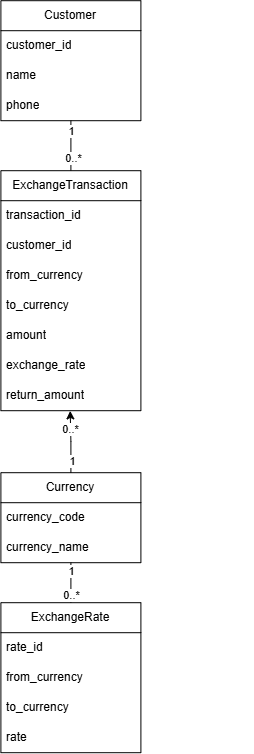

The diagram above was exported from draw.io. Its source (the exported page's mxGraphModel, read from the mxfile embedded in the PNG):
<mxGraphModel dx="1508" dy="955" grid="1" gridSize="10" guides="1" tooltips="1" connect="1" arrows="1" fold="1" page="1" pageScale="1" pageWidth="827" pageHeight="1169" math="0" shadow="0">
  <root>
    <mxCell id="0" />
    <mxCell id="1" parent="0" />
    <mxCell id="bu9LJHvROL5WKM2bb5O5-39" edge="1" parent="1" source="bu9LJHvROL5WKM2bb5O5-1" style="edgeStyle=orthogonalEdgeStyle;rounded=0;orthogonalLoop=1;jettySize=auto;html=1;exitX=0.5;exitY=1;exitDx=0;exitDy=0;entryX=0.5;entryY=0;entryDx=0;entryDy=0;endArrow=none;endFill=0;" target="bu9LJHvROL5WKM2bb5O5-16">
      <mxGeometry relative="1" as="geometry" />
    </mxCell>
    <mxCell id="bu9LJHvROL5WKM2bb5O5-40" connectable="0" parent="bu9LJHvROL5WKM2bb5O5-39" style="edgeLabel;html=1;align=center;verticalAlign=middle;resizable=0;points=[];" value="1" vertex="1">
      <mxGeometry relative="1" x="-0.4345" y="-1" as="geometry">
        <mxPoint y="-5" as="offset" />
      </mxGeometry>
    </mxCell>
    <mxCell id="bu9LJHvROL5WKM2bb5O5-1" parent="1" style="swimlane;fontStyle=0;childLayout=stackLayout;horizontal=1;startSize=30;horizontalStack=0;resizeParent=1;resizeParentMax=0;resizeLast=0;collapsible=1;marginBottom=0;whiteSpace=wrap;html=1;" value="Customer" vertex="1">
      <mxGeometry height="120" width="140" x="290" y="160" as="geometry" />
    </mxCell>
    <mxCell id="bu9LJHvROL5WKM2bb5O5-2" parent="bu9LJHvROL5WKM2bb5O5-1" style="text;strokeColor=none;fillColor=none;align=left;verticalAlign=middle;spacingLeft=4;spacingRight=4;overflow=hidden;points=[[0,0.5],[1,0.5]];portConstraint=eastwest;rotatable=0;whiteSpace=wrap;html=1;" value="customer_id" vertex="1">
      <mxGeometry height="30" width="140" y="30" as="geometry" />
    </mxCell>
    <mxCell id="bu9LJHvROL5WKM2bb5O5-3" parent="bu9LJHvROL5WKM2bb5O5-1" style="text;strokeColor=none;fillColor=none;align=left;verticalAlign=middle;spacingLeft=4;spacingRight=4;overflow=hidden;points=[[0,0.5],[1,0.5]];portConstraint=eastwest;rotatable=0;whiteSpace=wrap;html=1;" value="name" vertex="1">
      <mxGeometry height="30" width="140" y="60" as="geometry" />
    </mxCell>
    <mxCell id="bu9LJHvROL5WKM2bb5O5-4" parent="bu9LJHvROL5WKM2bb5O5-1" style="text;strokeColor=none;fillColor=none;align=left;verticalAlign=middle;spacingLeft=4;spacingRight=4;overflow=hidden;points=[[0,0.5],[1,0.5]];portConstraint=eastwest;rotatable=0;whiteSpace=wrap;html=1;" value="phone" vertex="1">
      <mxGeometry height="30" width="140" y="90" as="geometry" />
    </mxCell>
    <mxCell id="bu9LJHvROL5WKM2bb5O5-43" edge="1" parent="1" source="bu9LJHvROL5WKM2bb5O5-5" style="edgeStyle=orthogonalEdgeStyle;rounded=0;orthogonalLoop=1;jettySize=auto;html=1;exitX=0.5;exitY=1;exitDx=0;exitDy=0;entryX=0.5;entryY=0;entryDx=0;entryDy=0;endArrow=none;endFill=0;" target="bu9LJHvROL5WKM2bb5O5-9">
      <mxGeometry relative="1" as="geometry" />
    </mxCell>
    <mxCell id="bu9LJHvROL5WKM2bb5O5-44" connectable="0" parent="bu9LJHvROL5WKM2bb5O5-43" style="edgeLabel;html=1;align=center;verticalAlign=middle;resizable=0;points=[];" value="1" vertex="1">
      <mxGeometry relative="1" x="-0.1461" y="-3" as="geometry">
        <mxPoint x="2" y="-10" as="offset" />
      </mxGeometry>
    </mxCell>
    <mxCell id="bu9LJHvROL5WKM2bb5O5-5" parent="1" style="swimlane;fontStyle=0;childLayout=stackLayout;horizontal=1;startSize=30;horizontalStack=0;resizeParent=1;resizeParentMax=0;resizeLast=0;collapsible=1;marginBottom=0;whiteSpace=wrap;html=1;" value="Currency" vertex="1">
      <mxGeometry height="90" width="140" x="290" y="632" as="geometry" />
    </mxCell>
    <mxCell id="bu9LJHvROL5WKM2bb5O5-6" parent="bu9LJHvROL5WKM2bb5O5-5" style="text;strokeColor=none;fillColor=none;align=left;verticalAlign=middle;spacingLeft=4;spacingRight=4;overflow=hidden;points=[[0,0.5],[1,0.5]];portConstraint=eastwest;rotatable=0;whiteSpace=wrap;html=1;" value="currency_code" vertex="1">
      <mxGeometry height="30" width="140" y="30" as="geometry" />
    </mxCell>
    <mxCell id="bu9LJHvROL5WKM2bb5O5-7" parent="bu9LJHvROL5WKM2bb5O5-5" style="text;strokeColor=none;fillColor=none;align=left;verticalAlign=middle;spacingLeft=4;spacingRight=4;overflow=hidden;points=[[0,0.5],[1,0.5]];portConstraint=eastwest;rotatable=0;whiteSpace=wrap;html=1;" value="currency_name" vertex="1">
      <mxGeometry height="30" width="140" y="60" as="geometry" />
    </mxCell>
    <mxCell id="bu9LJHvROL5WKM2bb5O5-9" parent="1" style="swimlane;fontStyle=0;childLayout=stackLayout;horizontal=1;startSize=30;horizontalStack=0;resizeParent=1;resizeParentMax=0;resizeLast=0;collapsible=1;marginBottom=0;whiteSpace=wrap;html=1;miterlimit=4;" value="ExchangeRate" vertex="1">
      <mxGeometry height="150" width="140" x="290" y="762" as="geometry" />
    </mxCell>
    <mxCell id="bu9LJHvROL5WKM2bb5O5-10" parent="bu9LJHvROL5WKM2bb5O5-9" style="text;strokeColor=none;fillColor=none;align=left;verticalAlign=middle;spacingLeft=4;spacingRight=4;overflow=hidden;points=[[0,0.5],[1,0.5]];portConstraint=eastwest;rotatable=0;whiteSpace=wrap;html=1;" value="rate_id" vertex="1">
      <mxGeometry height="30" width="140" y="30" as="geometry" />
    </mxCell>
    <mxCell id="bu9LJHvROL5WKM2bb5O5-11" parent="bu9LJHvROL5WKM2bb5O5-9" style="text;strokeColor=none;fillColor=none;align=left;verticalAlign=middle;spacingLeft=4;spacingRight=4;overflow=hidden;points=[[0,0.5],[1,0.5]];portConstraint=eastwest;rotatable=0;whiteSpace=wrap;html=1;" value="from_currency" vertex="1">
      <mxGeometry height="30" width="140" y="60" as="geometry" />
    </mxCell>
    <mxCell id="bu9LJHvROL5WKM2bb5O5-12" parent="bu9LJHvROL5WKM2bb5O5-9" style="text;strokeColor=none;fillColor=none;align=left;verticalAlign=middle;spacingLeft=4;spacingRight=4;overflow=hidden;points=[[0,0.5],[1,0.5]];portConstraint=eastwest;rotatable=0;whiteSpace=wrap;html=1;" value="to_currency" vertex="1">
      <mxGeometry height="30" width="140" y="90" as="geometry" />
    </mxCell>
    <mxCell id="bu9LJHvROL5WKM2bb5O5-15" parent="bu9LJHvROL5WKM2bb5O5-9" style="text;strokeColor=none;fillColor=none;align=left;verticalAlign=middle;spacingLeft=4;spacingRight=4;overflow=hidden;points=[[0,0.5],[1,0.5]];portConstraint=eastwest;rotatable=0;whiteSpace=wrap;html=1;" value="rate" vertex="1">
      <mxGeometry height="30" width="140" y="120" as="geometry" />
    </mxCell>
    <mxCell id="bu9LJHvROL5WKM2bb5O5-16" parent="1" style="swimlane;fontStyle=0;childLayout=stackLayout;horizontal=1;startSize=30;horizontalStack=0;resizeParent=1;resizeParentMax=0;resizeLast=0;collapsible=1;marginBottom=0;whiteSpace=wrap;html=1;miterlimit=4;" value="ExchangeTransaction" vertex="1">
      <mxGeometry height="240" width="140" x="290" y="330" as="geometry" />
    </mxCell>
    <mxCell id="bu9LJHvROL5WKM2bb5O5-17" parent="bu9LJHvROL5WKM2bb5O5-16" style="text;strokeColor=none;fillColor=none;align=left;verticalAlign=middle;spacingLeft=4;spacingRight=4;overflow=hidden;points=[[0,0.5],[1,0.5]];portConstraint=eastwest;rotatable=0;whiteSpace=wrap;html=1;" value="transaction_id" vertex="1">
      <mxGeometry height="30" width="140" y="30" as="geometry" />
    </mxCell>
    <mxCell id="bu9LJHvROL5WKM2bb5O5-18" parent="bu9LJHvROL5WKM2bb5O5-16" style="text;strokeColor=none;fillColor=none;align=left;verticalAlign=middle;spacingLeft=4;spacingRight=4;overflow=hidden;points=[[0,0.5],[1,0.5]];portConstraint=eastwest;rotatable=0;whiteSpace=wrap;html=1;" value="customer_id" vertex="1">
      <mxGeometry height="30" width="140" y="60" as="geometry" />
    </mxCell>
    <mxCell id="bu9LJHvROL5WKM2bb5O5-19" parent="bu9LJHvROL5WKM2bb5O5-16" style="text;strokeColor=none;fillColor=none;align=left;verticalAlign=middle;spacingLeft=4;spacingRight=4;overflow=hidden;points=[[0,0.5],[1,0.5]];portConstraint=eastwest;rotatable=0;whiteSpace=wrap;html=1;" value="from_currency" vertex="1">
      <mxGeometry height="30" width="140" y="90" as="geometry" />
    </mxCell>
    <mxCell id="bu9LJHvROL5WKM2bb5O5-20" parent="bu9LJHvROL5WKM2bb5O5-16" style="text;strokeColor=none;fillColor=none;align=left;verticalAlign=middle;spacingLeft=4;spacingRight=4;overflow=hidden;points=[[0,0.5],[1,0.5]];portConstraint=eastwest;rotatable=0;whiteSpace=wrap;html=1;" value="to_currency" vertex="1">
      <mxGeometry height="30" width="140" y="120" as="geometry" />
    </mxCell>
    <mxCell id="bu9LJHvROL5WKM2bb5O5-21" parent="bu9LJHvROL5WKM2bb5O5-16" style="text;strokeColor=none;fillColor=none;align=left;verticalAlign=middle;spacingLeft=4;spacingRight=4;overflow=hidden;points=[[0,0.5],[1,0.5]];portConstraint=eastwest;rotatable=0;whiteSpace=wrap;html=1;" value="amount" vertex="1">
      <mxGeometry height="30" width="140" y="150" as="geometry" />
    </mxCell>
    <mxCell id="bu9LJHvROL5WKM2bb5O5-22" parent="bu9LJHvROL5WKM2bb5O5-16" style="text;strokeColor=none;fillColor=none;align=left;verticalAlign=middle;spacingLeft=4;spacingRight=4;overflow=hidden;points=[[0,0.5],[1,0.5]];portConstraint=eastwest;rotatable=0;whiteSpace=wrap;html=1;" value="exchange_rate" vertex="1">
      <mxGeometry height="30" width="140" y="180" as="geometry" />
    </mxCell>
    <mxCell id="bu9LJHvROL5WKM2bb5O5-23" parent="bu9LJHvROL5WKM2bb5O5-16" style="text;strokeColor=none;fillColor=none;align=left;verticalAlign=middle;spacingLeft=4;spacingRight=4;overflow=hidden;points=[[0,0.5],[1,0.5]];portConstraint=eastwest;rotatable=0;whiteSpace=wrap;html=1;" value="return_amount" vertex="1">
      <mxGeometry height="30" width="140" y="210" as="geometry" />
    </mxCell>
    <mxCell id="bu9LJHvROL5WKM2bb5O5-41" connectable="0" parent="1" style="edgeLabel;html=1;align=center;verticalAlign=middle;resizable=0;points=[];" value="0..*" vertex="1">
      <mxGeometry x="543" y="339" as="geometry">
        <mxPoint x="-182" y="-22" as="offset" />
      </mxGeometry>
    </mxCell>
    <mxCell id="bu9LJHvROL5WKM2bb5O5-42" edge="1" parent="1" source="bu9LJHvROL5WKM2bb5O5-5" style="edgeStyle=orthogonalEdgeStyle;rounded=0;orthogonalLoop=1;jettySize=auto;html=1;exitX=0.5;exitY=0;exitDx=0;exitDy=0;entryX=0.495;entryY=1.007;entryDx=0;entryDy=0;entryPerimeter=0;" target="bu9LJHvROL5WKM2bb5O5-23">
      <mxGeometry relative="1" as="geometry" />
    </mxCell>
    <mxCell id="bu9LJHvROL5WKM2bb5O5-46" connectable="0" parent="bu9LJHvROL5WKM2bb5O5-42" style="edgeLabel;html=1;align=center;verticalAlign=middle;resizable=0;points=[];" value="0..*" vertex="1">
      <mxGeometry relative="1" x="0.5222" y="-1" as="geometry">
        <mxPoint x="-2" y="2" as="offset" />
      </mxGeometry>
    </mxCell>
    <mxCell id="bu9LJHvROL5WKM2bb5O5-45" connectable="0" parent="1" style="edgeLabel;html=1;align=center;verticalAlign=middle;resizable=0;points=[];" value="0..*" vertex="1">
      <mxGeometry x="373" y="722" as="geometry">
        <mxPoint x="-14" y="32" as="offset" />
      </mxGeometry>
    </mxCell>
    <mxCell id="bu9LJHvROL5WKM2bb5O5-47" connectable="0" parent="1" style="edgeLabel;html=1;align=center;verticalAlign=middle;resizable=0;points=[];" value="1" vertex="1">
      <mxGeometry x="360" y="620" as="geometry" />
    </mxCell>
  </root>
</mxGraphModel>